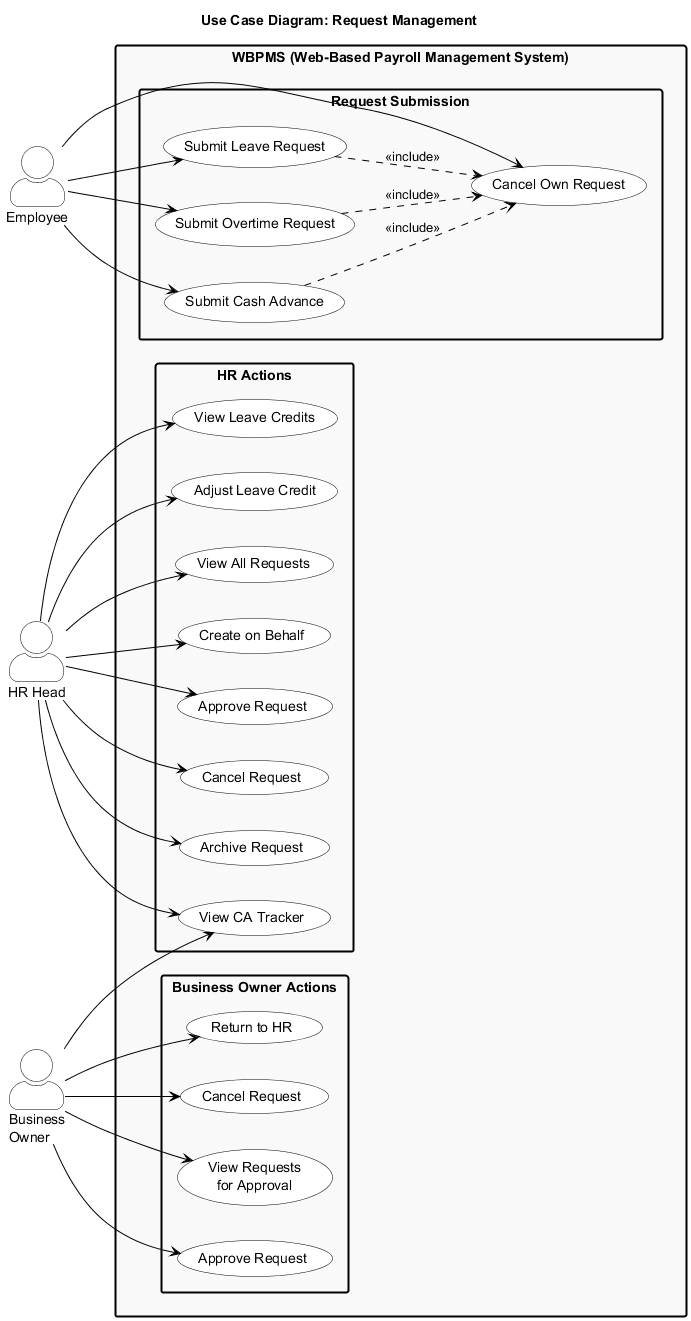

The diagram above was rendered by PlantUML. Its source (embedded in the PNG):
@startuml uc-05-request-management
skinparam backgroundColor #FFFFFF
skinparam actorStyle awesome
skinparam usecase {
    BackgroundColor #FFFFFF
    BorderColor #000000
    FontColor #000000
}
skinparam actor {
    BackgroundColor #FFFFFF
    BorderColor #000000
    FontColor #000000
}
skinparam rectangle {
    BackgroundColor #F9F9F9
    BorderColor #000000
    FontColor #000000
    BorderThickness 2
}
skinparam ArrowColor #000000
skinparam shadowing false
skinparam packageStyle rectangle

title Use Case Diagram: Request Management

left to right direction

actor "Employee" as EMP
actor "HR Head" as HR
actor "Business\nOwner" as BO

rectangle "WBPMS (Web-Based Payroll Management System)" {
    package "Request Submission" {
        usecase "Submit Leave Request" as UC1
        usecase "Submit Overtime Request" as UC2
        usecase "Submit Cash Advance" as UC3
        usecase "Cancel Own Request" as UC4
    }
    package "HR Actions" {
        usecase "View All Requests" as UC5
        usecase "Create on Behalf" as UC6
        usecase "Approve Request" as UC7
        usecase "Cancel Request" as UC8
        usecase "Archive Request" as UC9
        usecase "View Leave Credits" as UC10
        usecase "Adjust Leave Credit" as UC11
        usecase "View CA Tracker" as UC12
    }
    package "Business Owner Actions" {
        usecase "View Requests\nfor Approval" as UC13
        usecase "Approve Request" as UC14
        usecase "Return to HR" as UC15
        usecase "Cancel Request" as UC16
    }
}

EMP --> UC1
EMP --> UC2
EMP --> UC3
EMP --> UC4

HR --> UC5
HR --> UC6
HR --> UC7
HR --> UC8
HR --> UC9
HR --> UC10
HR --> UC11
HR --> UC12

BO --> UC12
BO --> UC13
BO --> UC14
BO --> UC15
BO --> UC16

UC1 ..> UC4 : <<include>>
UC2 ..> UC4 : <<include>>
UC3 ..> UC4 : <<include>>

@enduml